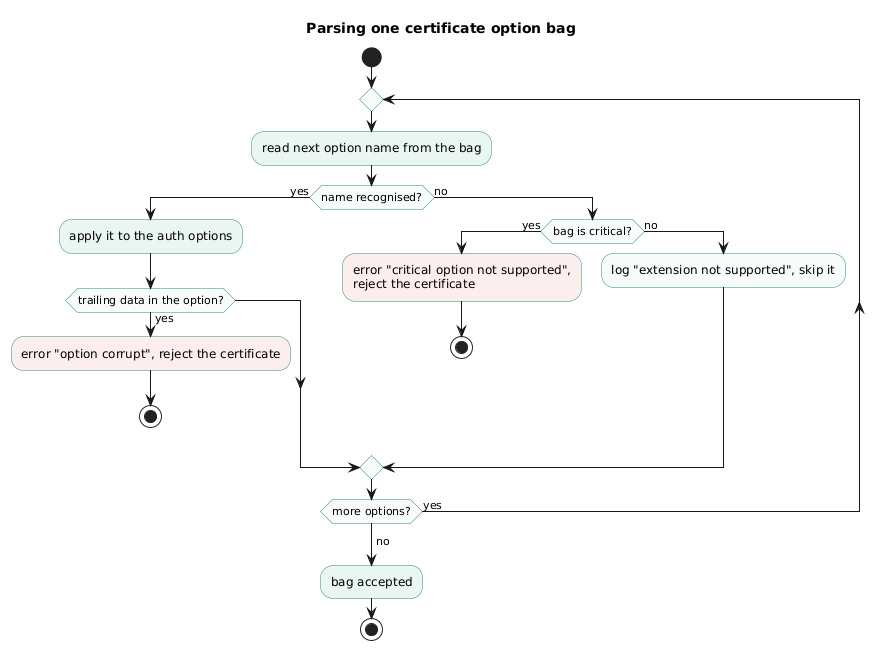

The diagram above was rendered by PlantUML. Its source (embedded in the PNG):
@startuml
title Parsing one certificate option bag
skinparam shadowing false
skinparam activity {
  BackgroundColor #EAF6F0
  BorderColor #2E8B67
  DiamondBackgroundColor #F7FBF9
  DiamondBorderColor #2E8B67
}

start
repeat
  :read next option name from the bag;<<#EAF6F0>>
  if (name recognised?) then (yes)
    :apply it to the auth options;<<#EAF6F0>>
    if (trailing data in the option?) then (yes)
      :error "option corrupt", reject the certificate;<<#FDEEEE>>
      stop
    endif
  else (no)
    if (bag is critical?) then (yes)
      :error "critical option not supported",\nreject the certificate;<<#FDEEEE>>
      stop
    else (no)
      :log "extension not supported", skip it;<<#F7FBF9>>
    endif
  endif
repeat while (more options?) is (yes)
->no;
:bag accepted;<<#EAF6F0>>
stop
@enduml